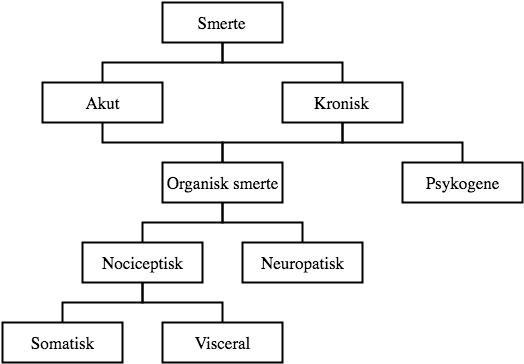

The diagram above was exported from draw.io. Its source (the exported page's mxGraphModel, read from the mxfile embedded in the PNG):
<mxGraphModel dx="789" dy="429" grid="1" gridSize="10" guides="1" tooltips="1" connect="1" arrows="1" fold="1" page="1" pageScale="1" pageWidth="826" pageHeight="1169" background="#ffffff" math="0" shadow="0">
  <root>
    <mxCell id="0" />
    <mxCell id="1" parent="0" />
    <mxCell id="3" value="&lt;font style=&quot;font-size: 17px&quot;&gt;Smerte&lt;/font&gt;" style="whiteSpace=wrap;html=1;fontFamily=Centurio;fillColor=#ffffff;strokeColor=#000000;strokeWidth=2;" parent="1" vertex="1">
      <mxGeometry x="320" y="80" width="120" height="40" as="geometry" />
    </mxCell>
    <mxCell id="13" style="edgeStyle=orthogonalEdgeStyle;rounded=0;html=1;exitX=0.5;exitY=1;entryX=0.5;entryY=0;endArrow=none;endFill=0;jettySize=auto;orthogonalLoop=1;strokeWidth=2;fillColor=#ffffff;strokeColor=#000000;" parent="1" source="4" target="6" edge="1">
      <mxGeometry relative="1" as="geometry" />
    </mxCell>
    <mxCell id="16" style="edgeStyle=orthogonalEdgeStyle;rounded=0;html=1;exitX=0.5;exitY=0;entryX=0.5;entryY=1;endArrow=none;endFill=0;jettySize=auto;orthogonalLoop=1;strokeWidth=2;fillColor=#ffffff;strokeColor=#000000;" parent="1" source="4" target="3" edge="1">
      <mxGeometry relative="1" as="geometry" />
    </mxCell>
    <mxCell id="4" value="&lt;font style=&quot;font-size: 17px&quot;&gt;Akut&lt;/font&gt;" style="whiteSpace=wrap;html=1;fontFamily=Centurio;fillColor=#ffffff;strokeColor=#000000;strokeWidth=2;" parent="1" vertex="1">
      <mxGeometry x="200" y="160" width="120" height="40" as="geometry" />
    </mxCell>
    <mxCell id="17" style="edgeStyle=orthogonalEdgeStyle;rounded=0;html=1;exitX=0.5;exitY=0;entryX=0.5;entryY=1;endArrow=none;endFill=0;jettySize=auto;orthogonalLoop=1;strokeWidth=2;fillColor=#ffffff;strokeColor=#000000;" parent="1" source="5" target="3" edge="1">
      <mxGeometry relative="1" as="geometry" />
    </mxCell>
    <mxCell id="5" value="&lt;font style=&quot;font-size: 17px&quot;&gt;Kronisk&lt;/font&gt;" style="whiteSpace=wrap;html=1;fontFamily=Centurio;fillColor=#ffffff;strokeColor=#000000;strokeWidth=2;" parent="1" vertex="1">
      <mxGeometry x="440" y="160" width="120" height="40" as="geometry" />
    </mxCell>
    <mxCell id="18" style="edgeStyle=orthogonalEdgeStyle;rounded=0;html=1;exitX=0.5;exitY=1;entryX=0.5;entryY=0;endArrow=none;endFill=0;jettySize=auto;orthogonalLoop=1;strokeWidth=2;fillColor=#ffffff;strokeColor=#000000;" parent="1" source="6" target="9" edge="1">
      <mxGeometry relative="1" as="geometry" />
    </mxCell>
    <mxCell id="21" style="edgeStyle=orthogonalEdgeStyle;rounded=0;html=1;exitX=0.5;exitY=0;entryX=0.5;entryY=1;endArrow=none;endFill=0;jettySize=auto;orthogonalLoop=1;strokeWidth=2;fillColor=#ffffff;strokeColor=#000000;" parent="1" source="6" target="5" edge="1">
      <mxGeometry relative="1" as="geometry" />
    </mxCell>
    <mxCell id="6" value="&lt;font style=&quot;font-size: 17px&quot;&gt;Organisk smerte&lt;/font&gt;" style="whiteSpace=wrap;html=1;fontFamily=Centurio;fillColor=#ffffff;strokeColor=#000000;strokeWidth=2;" parent="1" vertex="1">
      <mxGeometry x="320" y="240" width="120" height="40" as="geometry" />
    </mxCell>
    <mxCell id="15" style="edgeStyle=orthogonalEdgeStyle;rounded=0;html=1;exitX=0.5;exitY=0;entryX=0.5;entryY=1;endArrow=none;endFill=0;jettySize=auto;orthogonalLoop=1;strokeWidth=2;fillColor=#ffffff;strokeColor=#000000;" parent="1" source="8" target="5" edge="1">
      <mxGeometry relative="1" as="geometry" />
    </mxCell>
    <mxCell id="8" value="&lt;span style=&quot;font-size: 17px&quot;&gt;Psykogene&lt;/span&gt;" style="whiteSpace=wrap;html=1;fontFamily=Centurio;fillColor=#ffffff;strokeColor=#000000;strokeWidth=2;" parent="1" vertex="1">
      <mxGeometry x="560" y="240" width="120" height="40" as="geometry" />
    </mxCell>
    <mxCell id="9" value="&lt;font style=&quot;font-size: 17px&quot;&gt;Nociceptisk&lt;/font&gt;" style="whiteSpace=wrap;html=1;fontFamily=Centurio;fillColor=#ffffff;strokeColor=#000000;strokeWidth=2;" parent="1" vertex="1">
      <mxGeometry x="240" y="320" width="120" height="40" as="geometry" />
    </mxCell>
    <mxCell id="22" style="edgeStyle=orthogonalEdgeStyle;rounded=0;html=1;exitX=0.5;exitY=0;entryX=0.5;entryY=1;endArrow=none;endFill=0;jettySize=auto;orthogonalLoop=1;strokeWidth=2;fillColor=#ffffff;strokeColor=#000000;" parent="1" source="10" target="6" edge="1">
      <mxGeometry relative="1" as="geometry" />
    </mxCell>
    <mxCell id="10" value="&lt;font style=&quot;font-size: 17px&quot;&gt;Neuropatisk&lt;/font&gt;" style="whiteSpace=wrap;html=1;fontFamily=Centurio;fillColor=#ffffff;strokeColor=#000000;strokeWidth=2;" parent="1" vertex="1">
      <mxGeometry x="400" y="320" width="120" height="40" as="geometry" />
    </mxCell>
    <mxCell id="27" style="edgeStyle=orthogonalEdgeStyle;rounded=0;html=1;exitX=0.5;exitY=0;entryX=0.5;entryY=1;endArrow=none;endFill=0;jettySize=auto;orthogonalLoop=1;strokeWidth=2;" parent="1" source="23" target="9" edge="1">
      <mxGeometry relative="1" as="geometry" />
    </mxCell>
    <mxCell id="23" value="&lt;font style=&quot;font-size: 17px&quot;&gt;Somatisk&lt;/font&gt;" style="whiteSpace=wrap;html=1;fontFamily=Centurio;fillColor=#ffffff;strokeColor=#000000;strokeWidth=2;" parent="1" vertex="1">
      <mxGeometry x="160" y="400" width="120" height="40" as="geometry" />
    </mxCell>
    <mxCell id="26" style="edgeStyle=orthogonalEdgeStyle;rounded=0;html=1;exitX=0.5;exitY=0;entryX=0.5;entryY=1;endArrow=none;endFill=0;jettySize=auto;orthogonalLoop=1;strokeWidth=2;" parent="1" source="25" target="9" edge="1">
      <mxGeometry relative="1" as="geometry" />
    </mxCell>
    <mxCell id="25" value="&lt;span style=&quot;font-size: 17px&quot;&gt;Visceral&lt;/span&gt;" style="whiteSpace=wrap;html=1;fontFamily=Centurio;fillColor=#ffffff;strokeColor=#000000;strokeWidth=2;" parent="1" vertex="1">
      <mxGeometry x="320" y="400" width="120" height="40" as="geometry" />
    </mxCell>
  </root>
</mxGraphModel>